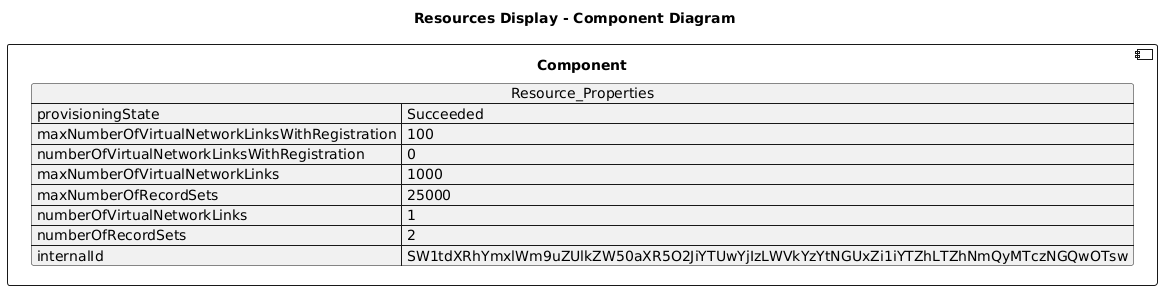

The diagram above was rendered by PlantUML. Its source (embedded in the PNG):
@startuml

title Resources Display - Component Diagram

component Component {

json  Resource_Properties {
  "provisioningState": "Succeeded",
  "maxNumberOfVirtualNetworkLinksWithRegistration": 100,
  "numberOfVirtualNetworkLinksWithRegistration": 0,
  "maxNumberOfVirtualNetworkLinks": 1000,
  "maxNumberOfRecordSets": 25000,
  "numberOfVirtualNetworkLinks": 1,
  "numberOfRecordSets": 2,
  "internalId": "SW1tdXRhYmxlWm9uZUlkZW50aXR5O2JiYTUwYjIzLWVkYzYtNGUxZi1iYTZhLTZhNmQyMTczNGQwOTsw"
}
}
@enduml